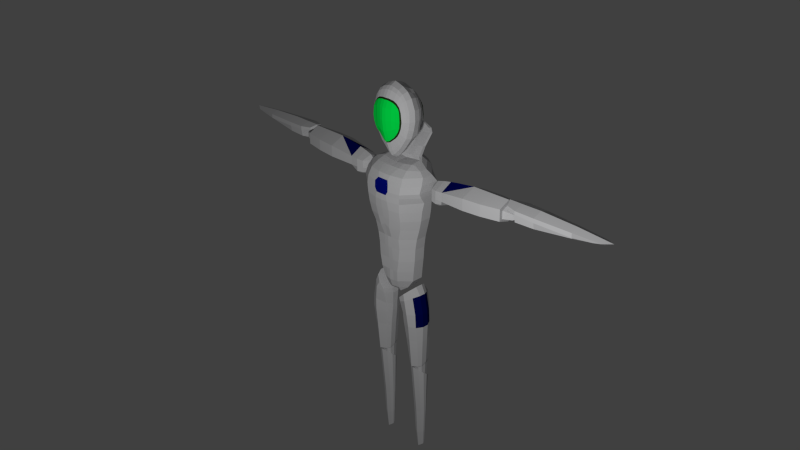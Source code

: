 # Source: creature0.blend  (saved by Blender 2.70.0; exported with 4.5.12 LTS)
import bpy
from mathutils import Matrix  # noqa: F401  (used for matrix-valued properties, if any)

bpy.ops.wm.read_factory_settings(use_empty=True)
scene = bpy.context.scene
scene.name = 'Scene'

# ---- collections
col_collection_1 = bpy.data.collections.new('Collection 1'); scene.collection.children.link(col_collection_1)

# ---- materials (node trees are filled in below, after node groups)
mat_body = bpy.data.materials.new('Body')
mat_body.alpha_threshold = 0.0
mat_body.diffuse_color = (0.6391, 0.6391, 0.65, 1.0)
mat_body.roughness = 0.5
mat_body.line_color = (0.0, 0.0, 0.0, 1.0)
mat_eye = bpy.data.materials.new('Eye')
mat_eye.alpha_threshold = 0.0
mat_eye.diffuse_color = (0.0, 1.0, 0.08865, 1.0)
mat_eye.roughness = 0.5
mat_eye.specular_intensity = 0.0
mat_eye.line_color = (0.0, 0.0, 0.0, 1.0)
mat_emblem = bpy.data.materials.new('Emblem')
mat_emblem.alpha_threshold = 0.0
mat_emblem.diffuse_color = (0.0, 0.004317, 0.2203, 1.0)
mat_emblem.roughness = 0.5
mat_emblem.line_color = (0.0, 0.0, 0.0, 1.0)
mat_emblem2 = bpy.data.materials.new('Emblem2')
mat_emblem2.alpha_threshold = 0.0
mat_emblem2.diffuse_color = (0.0003035, 0.002428, 0.09084, 1.0)
mat_emblem2.roughness = 0.5
mat_emblem2.line_color = (0.0, 0.0, 0.0, 1.0)
mat_eye_outine = bpy.data.materials.new('Eye Outine')
mat_eye_outine.alpha_threshold = 0.0
mat_eye_outine.diffuse_color = (0.01476, 0.04445, 0.007296, 1.0)
mat_eye_outine.roughness = 0.5
mat_eye_outine.line_color = (0.0, 0.0, 0.0, 1.0)
mat_emblem3 = bpy.data.materials.new('Emblem3')
mat_emblem3.alpha_threshold = 0.0
mat_emblem3.diffuse_color = (0.0003035, 0.002125, 0.1022, 1.0)
mat_emblem3.roughness = 0.5
mat_emblem3.line_color = (0.0, 0.0, 0.0, 1.0)

# ---- node groups
ng_auto_smooth = bpy.data.node_groups.new('Auto Smooth', 'GeometryNodeTree')
_s = ng_auto_smooth.interface.new_socket(name='Geometry', in_out='OUTPUT', socket_type='NodeSocketGeometry')
_s = ng_auto_smooth.interface.new_socket(name='Geometry', in_out='INPUT', socket_type='NodeSocketGeometry')
_s = ng_auto_smooth.interface.new_socket(name='Angle', in_out='INPUT', socket_type='NodeSocketFloat')
_s.subtype = 'ANGLE'
_s.min_value = 0.0
_s.max_value = 3.142
ng_auto_smooth.is_modifier = True
_N = ng_auto_smooth.nodes; _L = ng_auto_smooth.links
n0 = _N.new('NodeGroupOutput'); n0.name = 'Group Output'; n0.location = (480, -100)
n1 = _N.new('NodeGroupInput'); n1.name = 'Group Input'; n1.location = (-420, -300)
n2 = _N.new('NodeGroupInput'); n2.name = 'Group Input.001'; n2.location = (-60, -100)
n3 = _N.new('GeometryNodeSetShadeSmooth'); n3.name = 'Set Shade Smooth'; n3.location = (120, -100)
n3.domain = 'EDGE'
n4 = _N.new('GeometryNodeSetShadeSmooth'); n4.name = 'Set Shade Smooth.001'; n4.location = (300, -100)
n5 = _N.new('GeometryNodeInputMeshEdgeAngle'); n5.name = 'Edge Angle'; n5.location = (-420, -220)
n6 = _N.new('GeometryNodeInputEdgeSmooth'); n6.name = 'Is Edge Smooth'; n6.location = (-60, -160)
n7 = _N.new('GeometryNodeInputShadeSmooth'); n7.name = 'Is Face Smooth'; n7.location = (-240, -340)
n8 = _N.new('FunctionNodeBooleanMath'); n8.name = 'Boolean Math'; n8.location = (-60, -220)
n9 = _N.new('FunctionNodeCompare'); n9.name = 'Compare'; n9.location = (-240, -180)
n9.operation = 'LESS_EQUAL'
_L.new(n5.outputs[0], n9.inputs[0])
_L.new(n4.outputs[0], n0.inputs[0])
_L.new(n1.outputs[1], n9.inputs[1])
_L.new(n9.outputs[0], n8.inputs[0])
_L.new(n7.outputs[0], n8.inputs[1])
_L.new(n2.outputs[0], n3.inputs[0])
_L.new(n6.outputs[0], n3.inputs[1])
_L.new(n3.outputs[0], n4.inputs[0])
_L.new(n8.outputs[0], n3.inputs[2])
n0.is_active_output = True

# ---- material node trees
mat_body.use_nodes = True; mat_body.node_tree.nodes.clear()
_N = mat_body.node_tree.nodes; _L = mat_body.node_tree.links
n0 = _N.new('ShaderNodeOutputMaterial'); n0.name = 'Material Output'; n0.location = (300, 300)
n1 = _N.new('ShaderNodeBsdfDiffuse'); n1.name = 'Diffuse BSDF'; n1.location = (100, 300)
n1.inputs[0].default_value = (0.6391, 0.6391, 0.65, 1.0)
_L.new(n1.outputs[0], n0.inputs[0])
n0.is_active_output = True

# ---- world
world_world = bpy.data.worlds.new('World'); scene.world = world_world
world_world.color = (0.05088, 0.05088, 0.05088)
world_world.use_sun_shadow = False
world_world.sun_shadow_jitter_overblur = 0.0
world_world.cycles.sampling_method = 'MANUAL'
world_world.cycles.sample_map_resolution = 256

# ---- cameras
cam_camera = bpy.data.cameras.new('Camera')
cam_camera.clip_end = 100.0
cam_camera.lens = 35.0
cam_camera.sensor_width = 32.0
cam_camera.sensor_height = 18.0
cam_camera.ortho_scale = 7.314
cam_camera.dof.focus_distance = 0.0

# ---- lights
light_lamp = bpy.data.lights.new('Lamp', 'POINT')
light_lamp.transmission_factor = 0.0
light_lamp.cutoff_distance = 30.0
light_lamp.energy = 100.0
light_lamp.shadow_buffer_clip_start = 1.001
light_lamp.shadow_soft_size = 0.1
light_lamp.shadow_maximum_resolution = 0.006
light_lamp.use_absolute_resolution = True
light_lamp.cycles.use_multiple_importance_sampling = False

# ---- meshes
me_hum = bpy.data.meshes.new('hum')
me_hum.from_pydata([(0.0, 3.28, 8.684), (0.0, 1.965, 7.089), (0.0, 3.964, 9.884), (0.0, 4.142, 8.698), (0.0, 3.476, 6.926), (0.0, 4.172, 9.87), (2.059, 3.173, 8.99), (2.066, 1.993, 7.475), (1.511, 3.487, 9.455), (2.241, 3.427, 8.99), (2.066, 2.424, 7.475), (1.693, 3.789, 9.455), (0.0, 1.08, 6.206), (0.0, 3.123, 6.137), (2.066, 1.165, 6.219), (2.066, 1.733, 6.25), (2.936, -0.3646, 5.735), (2.936, 0.8987, 5.869), (4.003, -0.492, 5.322), (0.0, 3.551, 5.629), (2.306, 2.448, 5.495), (4.003, 0.6109, 5.322), (0.0, -0.7798, 5.56), (2.523, -0.5431, 5.783), (0.0, -1.74, 5.322), (2.684, -1.558, 5.322), (0.0, -2.294, -11.17), (2.868, -0.7595, -11.02), (0.0, 2.329, -11.17), (0.9825, 2.211, -11.17), (0.0, -1.894, -12.33), (2.868, 0.8987, -11.02), (1.903, -0.7595, -12.33), (0.0, 2.224, -12.33), (0.726, 1.984, -12.33), (1.903, 0.8987, -12.33), (0.0, -0.9981, -13.04), (0.0, 0.8987, -13.04), (2.411, -0.9556, -24.32), (2.411, 1.123, -23.53), (4.009, 1.123, -23.53), (4.009, -0.9556, -24.32), (1.62, -2.16, -13.43), (1.62, 1.067, -13.42), (3.15, 1.068, -11.97), (3.133, -1.704, -11.98), (2.397, 1.821, -12.65), (3.244, 1.47, -23.4), (2.397, -2.135, -12.67), (3.244, -1.504, -24.32), (2.564, 0.3816, -38.47), (3.23, -0.1697, -39.29), (3.23, 0.925, -37.66), (3.604, 0.009462, -39.02), (3.698, 0.6166, -38.12), (2.763, 0.6166, -38.12), (2.856, 0.009462, -39.02), (1.818, -1.55, -17.47), (1.818, 1.085, -17.47), (4.254, 1.031, -17.47), (4.254, -1.6, -17.47), (3.244, 2.07, -17.47), (3.244, -2.098, -17.47), (1.249, -0.7839, -13.76), (1.254, 0.2627, -13.76), (2.072, 0.2659, -23.86), (2.072, -0.5374, -24.16), (3.519, 0.2611, -11.6), (3.513, -0.7855, -11.61), (4.349, -0.5374, -24.16), (4.349, 0.2659, -23.86), (3.244, 0.2659, -23.86), (3.244, -0.5374, -24.16), (1.342, 0.1721, -17.47), (1.342, -0.6828, -17.47), (4.773, -0.6974, -17.47), (4.773, 0.1783, -17.47), (3.244, 1.123, -23.53), (2.564, 0.1859, -38.76), (3.896, 0.1859, -38.76), (3.896, 0.3816, -38.47), (3.23, 0.3816, -38.47), (3.23, 0.1859, -38.76), (3.23, 0.6166, -38.12), (2.03, 1.085, -19.84), (4.243, 1.085, -19.84), (4.243, -1.323, -19.84), (3.244, 1.806, -19.84), (3.244, -1.871, -19.84), (2.03, -1.323, -19.84), (1.613, -0.6828, -19.84), (1.613, 0.1721, -19.84), (4.66, 0.1721, -19.84), (4.66, -0.6828, -19.84), (4.142, 0.8616, -26.41), (2.501, -0.8524, -24.92), (1.931, 0.2563, -25.88), (3.23, 1.547, -27.01), (3.96, -0.8524, -24.92), (4.529, 0.2563, -25.88), (3.23, -1.195, -24.62), (1.931, -0.3543, -25.35), (2.319, 0.8616, -26.41), (4.529, -0.3543, -25.35), (3.23, 0.009462, -39.02), (2.523, 0.8987, 6.019), (2.492, -0.8512, -24.28), (2.492, 1.02, -23.57), (3.931, 1.02, -23.57), (3.931, -0.8512, -24.28), (3.242, 1.332, -23.45), (3.242, -0.8512, -24.28), (2.187, 0.2482, -23.86), (2.187, -0.4748, -24.14), (4.236, -0.4748, -24.14), (4.236, 0.2482, -23.86), (3.242, 0.2482, -23.86), (3.242, -0.4748, -24.14), (3.242, 1.02, -23.57), (2.492, -0.7364, -25.51), (2.492, 0.8082, -26.82), (3.931, 0.8082, -26.82), (3.931, -0.7364, -25.51), (3.242, 1.066, -27.04), (3.242, -0.7364, -25.51), (2.187, 0.1712, -26.28), (2.187, -0.4257, -25.78), (4.236, -0.4257, -25.78), (4.236, 0.1712, -26.28), (3.242, 0.1712, -26.28), (3.242, -0.4257, -25.78), (3.242, 0.8082, -26.82), (0.0, 1.793, -13.04), (0.9216, 0.8987, -13.04), (0.3889, 1.651, -13.04), (0.9216, -1.213, -13.04), (0.0, -0.9981, -13.04), (1.679, -1.574, -16.03), (1.671, 0.961, -16.03), (4.149, 1.031, -15.47), (4.156, -1.6, -15.47), (3.071, 2.17, -15.63), (3.079, -2.232, -15.63), (1.251, -0.6512, -16.32), (1.251, 0.1286, -16.32), (4.7, 0.1783, -15.47), (4.7, -0.6974, -15.47), (0.0, -0.4473, -13.04), (0.9216, -0.06726, -13.04), (6.508, -0.9513, 2.18), (6.508, 1.577, 2.18), (8.131, -0.8893, 2.18), (8.131, 1.772, 2.18), (9.115, 0.4455, 2.18), (5.852, 0.3213, 2.18), (7.407, -1.207, 2.18), (7.407, 1.974, 2.18), (6.508, -0.9513, 2.812), (6.508, 1.577, 2.812), (8.489, -1.231, 2.812), (8.489, 2.115, 2.812), (9.777, 0.4455, 2.267), (5.449, 0.3213, 2.812), (7.407, -1.207, 2.812), (7.407, 1.974, 2.812), (6.526, -0.9513, 3.839), (6.526, 1.577, 3.839), (8.489, -1.231, 4.059), (8.489, 2.115, 4.059), (9.603, 0.4501, 5.187), (5.6, 0.3213, 3.839), (7.406, -1.207, 3.949), (7.406, 1.974, 3.949), (17.75, -1.102, 3.29), (17.75, 2.0, 3.29), (17.75, 0.4537, 2.814), (17.75, -1.102, 4.861), (17.75, 2.0, 4.861), (17.75, 0.4537, 5.612), (8.489, 0.4099, 5.001), (6.324, 0.3543, 4.487), (7.407, 0.3947, 4.779), (0.0, 0.8987, 5.764), (18.31, -0.534, 5.014), (18.31, 1.416, 5.014), (17.9, 0.4468, 5.315), (19.8, -1.003, 4.919), (19.8, 1.884, 4.919), (19.8, 0.4476, 5.238), (18.31, -0.534, 5.389), (18.31, 1.416, 5.389), (17.9, 0.4468, 5.719), (19.8, -1.003, 5.349), (19.8, 1.884, 5.349), (19.8, 0.4476, 5.73), (29.93, 0.0124, 4.631), (29.93, 0.8713, 4.631), (29.93, 0.4454, 4.446), (31.03, -0.2532, 5.031), (31.03, 1.137, 5.031), (32.22, 0.446, 5.199), (19.8, -0.8589, 3.866), (19.8, 1.74, 3.866), (19.8, 0.4476, 3.283), (22.46, -0.7397, 3.897), (22.46, 1.622, 3.897), (22.46, 0.4465, 3.55), (31.04, 0.4454, 4.664), (17.75, -0.6366, 3.479), (17.75, 1.535, 3.479), (17.75, 0.4527, 3.079), (17.75, -0.6366, 4.572), (17.75, 1.535, 4.572), (17.75, 0.4527, 5.025), (19.03, -0.3314, 3.646), (19.03, 1.23, 3.646), (19.03, 0.452, 3.365), (19.03, -0.3314, 4.41), (19.03, 1.23, 4.41), (19.03, 0.452, 4.728), (12.28, 2.459, 3.001), (12.28, 2.464, 4.586), (12.28, 0.4559, 5.545), (12.28, -1.57, 4.595), (12.28, -1.576, 3.001), (12.28, 0.4455, 2.246), (1.456, -2.338, -9.55), (3.019, 0.8987, -9.56), (3.017, -0.7595, -9.56), (1.266, 2.404, -9.547), (1.16, -2.033, -11.17), (0.9933, -1.618, -12.33), (0.0, 2.55, -9.56), (6.845, -0.4185, 1.808), (6.845, 1.099, 1.808), (7.819, -0.3814, 1.808), (7.819, 1.215, 1.808), (8.409, 0.4195, 1.884), (6.262, 0.345, 1.884), (7.384, -0.572, 1.746), (7.384, 0.3823, 1.746), (7.384, 1.337, 1.746), (22.46, 0.4472, 5.772), (22.46, -0.9078, 5.286), (22.46, -0.8702, 4.701), (22.46, 1.793, 5.289), (22.46, 1.754, 4.702), (1.626, -2.042, -14.11), (1.637, 1.046, -14.1), (3.669, 1.031, -13.0), (3.657, -1.6, -13.0), (2.804, 2.11, -13.49), (2.788, -2.332, -13.51), (1.125, -0.757, -14.45), (1.129, 0.2355, -14.44), (4.189, 0.1783, -12.75), (4.184, -0.6974, -12.75), (0.0, -2.503, -6.067), (1.915, -2.291, -6.049), (3.363, 0.8987, -6.052), (3.359, -0.7595, -6.052), (1.301, 2.748, -6.061), (0.0, 2.955, -6.061), (0.0, -2.315, -9.56), (19.63, 0.1016, 3.861), (19.63, 0.7983, 3.861), (19.63, 0.4511, 3.736), (19.63, 0.1016, 4.202), (19.63, 0.7983, 4.202), (19.63, 0.4511, 4.344), (3.822, 0.6897, -35.91), (2.695, -0.1771, -36.45), (2.387, 0.3649, -36.13), (3.23, 1.096, -35.61), (3.765, -0.1771, -36.45), (4.074, 0.3649, -36.13), (3.23, -0.4028, -36.64), (2.387, 0.07478, -36.3), (2.638, 0.6897, -35.91), (4.074, 0.07478, -36.3), (3.948, 0.7223, -32.48), (2.581, -0.3054, -32.63), (2.207, 0.3443, -32.55), (3.23, 1.181, -32.34), (3.879, -0.3054, -32.63), (4.253, 0.3443, -32.55), (3.23, -0.5534, -32.72), (2.207, -0.006718, -32.59), (2.512, 0.7223, -32.48), (4.253, -0.006718, -32.59), (27.48, 0.4462, 5.571), (27.48, -0.5683, 5.166), (27.48, -0.2636, 4.336), (27.48, 1.43, 4.557), (27.48, 0.446, 4.114), (27.48, 1.452, 5.167), (27.48, -0.5464, 4.557), (27.48, 1.147, 4.336), (15.02, 2.377, 4.723), (15.02, 0.4553, 5.579), (15.02, -1.482, 4.728), (15.02, -1.485, 3.146), (15.02, 2.374, 3.146), (15.02, 0.4497, 2.53), (1.749, -2.352, -7.895), (3.219, -0.7595, -7.885), (1.347, 2.565, -7.889), (3.222, 0.8987, -7.885), (0.0, 2.799, -7.895), (0.0, -2.38, -7.885), (0.3409, 0.06742, 7.019), (2.067, -2.361, 13.49), (1.84, 1.923, 13.27), (0.0, 2.17, 13.98), (0.0, -2.69, 14.35), (2.051, -2.442, 10.52), (1.91, 1.893, 10.83), (0.0, 2.109, 9.567), (0.0, -2.582, 8.805), (0.5098, -2.478, 8.957), (1.302, -2.365, 9.618), (1.305, 1.967, 10.17), (0.5303, 2.005, 9.682), (0.5098, 2.068, 13.97), (1.329, 1.982, 13.77), (1.265, -2.516, 14.16), (0.5098, -2.63, 14.35), (2.761, -0.8005, 9.378), (2.758, 0.2449, 9.698), (0.0, 0.1784, 6.899), (0.0, -0.8005, 6.277), (2.493, 0.1784, 14.48), (2.829, -0.8005, 14.65), (0.0, -0.8005, 16.32), (0.0, 0.1784, 16.03), (1.329, 0.1784, 15.46), (1.329, -0.8005, 15.89), (0.5098, 0.1784, 15.79), (0.5098, -0.8005, 16.18), (0.5098, 0.1784, 6.899), (0.5098, -0.8005, 6.551), (1.493, 0.1588, 8.143), (1.56, -0.8005, 7.683), (2.388, -2.459, 11.86), (2.16, 1.918, 11.82), (0.0, 2.631, 11.82), (0.0, -3.175, 11.82), (0.5098, 2.631, 11.82), (1.329, 2.423, 11.82), (1.252, -2.846, 11.82), (0.5098, -3.072, 11.82), (3.216, 0.1784, 11.82), (3.453, -0.8005, 11.82), (0.0, -1.584, 6.692), (2.585, -1.506, 14.46), (1.329, -1.584, 15.58), (0.5098, -1.584, 15.83), (0.5098, -1.584, 6.967), (1.56, -1.532, 8.033), (2.568, -1.532, 9.506), (0.0, -1.584, 15.9), (3.201, -1.532, 11.82), (2.49, 0.8656, 9.97), (0.0, 0.8656, 15.66), (0.0, 0.8656, 7.666), (2.179, 0.8811, 14.23), (1.329, 0.8656, 15.15), (0.5098, 0.8656, 15.47), (0.5098, 0.8656, 7.666), (1.477, 0.8264, 8.662), (2.912, 0.7645, 11.82), (2.188, 1.25, 10.42), (0.0, 1.862, 14.75), (0.0, 1.512, 8.568), (1.928, 1.276, 13.98), (1.329, 1.568, 14.47), (0.5098, 1.801, 14.65), (0.5098, 1.517, 8.769), (1.393, 1.399, 9.268), (2.565, 1.272, 11.82), (0.0, -1.974, 7.33), (2.38, -1.823, 14.32), (1.329, -1.93, 15.19), (0.5098, -1.998, 15.44), (0.5098, -1.922, 7.583), (1.56, -1.863, 8.534), (2.355, -1.866, 9.854), (0.0, -2.027, 15.48), (2.933, -1.876, 11.82), (0.0, -2.426, 8.64), (2.14, -2.238, 13.65), (1.265, -2.338, 14.37), (0.5098, -2.467, 14.53), (0.5098, -2.335, 8.774), (1.353, -2.203, 9.453), (2.156, -2.277, 10.4), (0.0, -2.519, 14.54), (2.571, -2.285, 11.86), (2.02, 1.648, 10.65), (0.0, 2.069, 14.23), (0.0, 1.936, 9.324), (1.916, 1.675, 13.48), (1.329, 1.847, 14.0), (0.5098, 1.981, 14.2), (0.4894, 1.804, 9.387), (1.322, 1.783, 9.911), (2.304, 1.671, 11.82), (0.0, -3.078, 13.41), (2.06, 1.898, 12.92), (2.286, -2.41, 13.04), (0.0, 2.527, 12.87), (0.5098, 2.477, 12.87), (1.329, 2.33, 12.87), (1.3, -2.815, 13.33), (0.5098, -3.034, 13.41), (3.104, 0.1784, 13.15), (3.39, -0.8005, 13.24), (3.143, -1.519, 13.14), (2.818, 0.815, 13.06), (2.46, 1.274, 12.94), (2.906, -1.85, 13.07), (2.418, -2.267, 13.03), (2.204, 1.633, 12.91), (4.723, -0.7104, 4.686), (0.0, -2.946, 4.597), (2.895, -2.542, 4.597), (0.0, 3.953, 5.063), (4.723, 0.8987, 4.686), (1.905, 3.604, 4.646), (4.595, -0.7279, -0.08781), (4.086, -0.7402, -2.899), (3.629, -0.7525, -4.455), (0.0, -3.483, -0.08214), (0.0, -3.057, -2.489), (0.0, -2.545, -4.467), (2.821, -3.124, -0.08214), (2.358, -2.509, -2.911), (1.943, -2.471, -4.461), (0.0, 3.523, -1.927), (0.0, 3.329, -3.208), (0.0, 3.148, -4.463), (4.595, 0.8987, -0.08781), (3.999, 0.8987, -2.898), (3.6, 0.8987, -4.455), (2.168, 3.38, 0.2729), (1.456, 2.817, -2.91), (1.3, 2.773, -4.463), (5.104, -1.685, 2.862), (0.0, -3.597, 2.548), (3.01, -3.256, 2.548), (0.0, 4.516, 2.486), (5.104, 1.864, 2.862), (2.876, 3.336, 2.774), (5.058, -1.281, 3.798), (0.0, -3.539, 3.485), (3.021, -3.062, 3.485), (0.0, 4.506, 3.392), (5.058, 1.465, 3.798), (2.647, 3.395, 3.468), (4.821, -0.5836, 1.192), (0.0, -3.655, 1.192), (2.926, -3.231, 1.192), (0.0, 4.322, 1.192), (4.821, 0.7587, 1.192), (2.559, 3.078, 1.148), (2.295, -2.435, 11.09), (2.11, 1.889, 11.25), (0.0, 2.463, 10.75), (0.5098, 2.404, 10.72), (1.317, 2.293, 11.0), (1.286, -2.763, 10.68), (0.5313, -2.943, 10.4), (2.97, 0.1784, 10.66), (3.21, -0.8005, 10.6), (0.0, -3.01, 10.31), (2.962, -1.532, 10.66), (2.701, 0.815, 10.9), (2.343, 1.226, 11.04), (2.696, -1.871, 10.84), (2.431, -2.29, 11.04), (2.214, 1.687, 11.18), (1.772, -2.466, 10.11), (1.531, 1.949, 13.61), (1.715, 1.9, 10.49), (1.69, -2.435, 13.91), (2.161, -0.8005, 8.53), (2.171, 0.21, 8.985), (2.141, -0.8005, 15.41), (1.911, 0.1784, 14.97), (1.768, 2.155, 11.82), (1.746, -2.653, 11.83), (2.064, -1.532, 8.77), (2.019, -1.545, 15.16), (2.051, 0.8543, 9.409), (1.754, 0.8733, 14.69), (1.83, 1.312, 9.874), (1.629, 1.422, 14.23), (1.958, -1.864, 9.194), (1.917, -1.877, 14.89), (1.788, -2.233, 9.881), (1.704, -2.275, 14.12), (1.764, 1.698, 10.28), (1.563, 1.777, 13.81), (1.716, 2.111, 12.87), (1.717, -2.611, 13.2), (1.735, 2.087, 11.11), (1.712, -2.599, 10.88), (4.414, -0.7341, -1.477), (0.0, -3.256, -1.478), (2.689, -2.866, -1.478), (0.0, 3.399, -2.55), (4.37, 0.8987, -1.476), (1.796, 2.837, -1.855), (1.033, 2.95, 7.2), (1.033, 1.979, 7.282), (0.7554, 3.726, 9.669), (0.8464, 3.981, 9.663), (1.121, 3.784, 8.844), (1.03, 3.226, 8.837), (1.033, 2.428, 6.194), (1.033, 1.123, 6.213), (1.204, 3.168, 5.633), (1.342, -1.72, 5.322), (0.4912, 2.27, -11.17), (0.363, 2.104, -12.33), (0.5802, -2.164, -11.17), (0.1945, 1.722, -13.04), (0.4608, -1.106, -13.04), (0.4966, -1.756, -12.33), (0.6747, 2.68, -7.889), (0.6293, -2.327, -9.56), (0.6481, -2.464, -6.063), (0.5904, 2.912, -6.061), (1.261, -0.7798, 5.671), (1.261, 0.8987, 5.892), (0.6539, 2.477, -9.556), (0.6967, -2.366, -7.885), (1.041, -2.925, 4.597), (1.094, 3.825, 5.019), (1.094, 3.75, -0.8439), (0.6285, 3.212, -3.067), (0.5473, 3.021, -4.463), (0.6381, -2.508, -4.464), (0.7771, -3.025, -2.911), (1.18, -3.454, -0.08214), (1.193, -3.572, 2.548), (1.094, 4.26, 2.517), (1.193, -3.515, 3.485), (1.094, 4.262, 3.438), (1.094, 4.155, 1.192), (1.046, -3.628, 1.192), (0.8643, 3.337, -2.166), (1.042, -3.226, -1.478), (5.016, -1.335, 2.168), (0.0, -3.626, 2.011), (2.968, -3.269, 2.011), (0.0, 4.419, 1.98), (5.016, 1.512, 2.168), (2.838, 3.312, 1.957), (0.848, -3.6, 2.011), (1.094, 4.207, 1.996), (4.89, -0.9957, 4.242), (0.0, -3.243, 3.958), (2.999, -2.802, 3.958), (0.0, 4.229, 4.227), (4.89, 1.182, 4.242), (2.45, 3.304, 3.988), (0.848, -3.22, 3.958), (1.094, 4.044, 4.229)], [], [(6, 9, 11, 8), (7, 10, 9, 6), (514, 520, 14, 7), (515, 8, 11, 516), (516, 11, 9, 517), (517, 9, 10, 513), (518, 6, 8, 515), (514, 7, 6, 518), (513, 519, 13, 4), (423, 18, 25, 425), (537, 425, 25, 522), (519, 521, 19, 13), (23, 25, 18, 16), (423, 427, 21, 18), (533, 22, 24, 522), (520, 534, 105, 14), (36, 135, 527, 136), (31, 35, 34, 29), (228, 27, 31, 227), (27, 32, 35, 31), (523, 524, 33, 28), (524, 34, 134, 526), (27, 230, 231, 32), (148, 135, 36, 147), (34, 35, 133, 134), (91, 84, 39, 65), (87, 85, 40, 47), (93, 86, 41, 69), (88, 89, 38, 49), (71, 77, 40, 70), (42, 48, 63), (84, 87, 47, 39), (86, 88, 49, 41), (65, 39, 77, 71), (78, 50, 81, 82), (51, 56, 104), (82, 81, 80, 79), (51, 104, 53), (50, 55, 83, 81), (81, 83, 54, 80), (144, 138, 58, 73), (141, 139, 59, 61), (146, 140, 60, 75), (142, 137, 57, 62), (138, 141, 61, 58), (140, 142, 62, 60), (89, 90, 66, 38), (90, 91, 65, 66), (85, 92, 70, 40), (92, 93, 69, 70), (49, 72, 69, 41), (72, 71, 70, 69), (64, 63, 68, 67), (68, 63, 48, 45), (44, 46, 43), (38, 66, 72, 49), (66, 65, 71, 72), (43, 64, 67, 44), (137, 143, 74, 57), (143, 144, 73, 74), (139, 145, 76, 59), (145, 146, 75, 76), (274, 276, 51, 53), (273, 270, 54, 52), (272, 278, 55, 50), (271, 277, 78, 56), (276, 271, 56, 51), (277, 272, 50, 78), (278, 273, 52, 55), (279, 274, 53, 79), (77, 47, 40), (39, 47, 77), (83, 52, 54), (55, 52, 83), (275, 279, 79, 80), (270, 275, 80, 54), (73, 58, 84, 91), (61, 59, 85, 87), (75, 60, 86, 93), (62, 57, 89, 88), (58, 61, 87, 84), (60, 62, 88, 86), (57, 74, 90, 89), (74, 73, 91, 90), (59, 76, 92, 85), (76, 75, 93, 92), (98, 95, 100), (103, 101, 95, 98), (103, 99, 96, 101), (96, 99, 94, 102), (102, 94, 97), (104, 82, 79, 53), (56, 78, 82, 104), (116, 115, 108, 118), (112, 116, 118, 107), (111, 109, 114, 117), (117, 114, 115, 116), (106, 111, 117, 113), (113, 117, 116, 112), (118, 108, 110), (107, 118, 110), (129, 131, 121, 128), (125, 120, 131, 129), (124, 130, 127, 122), (130, 129, 128, 127), (119, 126, 130, 124), (126, 125, 129, 130), (131, 123, 121), (120, 123, 131), (115, 114, 127, 128), (114, 109, 122, 127), (113, 112, 125, 126), (112, 107, 120, 125), (111, 106, 119, 124), (110, 108, 121, 123), (109, 111, 124, 122), (108, 115, 128, 121), (107, 110, 123, 120), (106, 113, 126, 119), (35, 32, 135, 148, 133), (134, 133, 37), (132, 526, 134, 37), (135, 32, 231), (254, 248, 138, 144), (251, 249, 139, 141), (256, 250, 140, 146), (252, 247, 137, 142), (248, 251, 141, 138), (250, 252, 142, 140), (247, 253, 143, 137), (253, 254, 144, 143), (249, 255, 145, 139), (255, 256, 146, 145), (133, 148, 147, 37), (152, 153, 237, 236), (154, 150, 234, 238), (151, 155, 239, 235), (150, 156, 241, 234), (298, 299, 178, 177), (158, 162, 170, 166), (163, 159, 167, 171), (164, 158, 166, 172), (156, 150, 158, 164), (155, 151, 159, 163), (150, 154, 162, 158), (153, 152, 160, 161), (152, 156, 164, 160), (149, 155, 163, 157), (151, 153, 161, 159), (154, 149, 157, 162), (179, 181, 171, 167), (165, 180, 170), (165, 171, 181, 180), (160, 164, 172, 168), (157, 163, 171, 165), (302, 298, 177, 174), (162, 157, 165, 170), (177, 178, 213, 212), (174, 177, 212, 209), (299, 300, 176, 178), (300, 301, 173, 176), (303, 302, 174, 175), (301, 303, 175, 173), (180, 166, 170), (180, 181, 172, 166), (168, 172, 181, 179), (16, 18, 21, 17), (184, 187, 188, 185), (183, 185, 188, 186), (190, 191, 194, 193), (189, 192, 194, 191), (186, 192, 189, 183), (187, 184, 190, 193), (296, 195, 198, 291), (246, 245, 295, 293), (184, 185, 191, 190), (183, 189, 191, 185), (197, 196, 207), (207, 200, 198), (245, 242, 290, 295), (291, 198, 200, 290), (297, 294, 206, 205), (296, 292, 195), (203, 202, 205, 206), (203, 206, 204, 201), (195, 292, 294, 197), (246, 293, 297, 205), (188, 187, 202, 203), (188, 203, 201, 186), (207, 199, 200), (197, 207, 195), (212, 213, 219, 218), (209, 212, 218, 215), (178, 176, 211, 213), (176, 173, 208, 211), (175, 174, 209, 210), (173, 175, 210, 208), (218, 219, 269, 268), (215, 218, 268, 265), (213, 211, 217, 219), (211, 208, 214, 217), (210, 209, 215, 216), (208, 210, 216, 214), (160, 168, 221, 220), (169, 167, 222), (167, 159, 224, 223), (161, 160, 220, 225), (159, 161, 225, 224), (167, 169, 179), (179, 169, 168), (168, 169, 222), (305, 228, 227, 307), (27, 228, 226, 230), (31, 29, 229, 227), (525, 26, 30, 528), (527, 135, 231, 528), (525, 230, 226, 530), (239, 240, 237, 235), (240, 241, 236, 237), (238, 234, 241, 240), (233, 238, 240, 239), (156, 152, 236, 241), (155, 149, 233, 239), (153, 151, 235, 237), (149, 154, 238, 233), (186, 201, 204, 244), (186, 244, 243, 192), (192, 243, 242, 194), (193, 194, 242, 245), (187, 246, 205, 202), (187, 193, 245, 246), (64, 43, 248, 254), (46, 44, 249, 251), (68, 45, 250, 256), (48, 42, 247, 252), (43, 46, 251, 248), (45, 48, 252, 250), (42, 63, 253, 247), (63, 64, 254, 253), (44, 67, 255, 249), (67, 68, 256, 255), (305, 260, 258, 304), (307, 306, 261, 259), (536, 309, 263, 530), (266, 265, 268, 269), (264, 266, 269, 267), (219, 217, 267, 269), (217, 214, 264, 267), (216, 215, 265, 266), (214, 216, 266, 264), (284, 286, 276, 274), (283, 280, 270, 273), (282, 288, 278, 272), (281, 287, 277, 271), (286, 281, 271, 276), (287, 282, 272, 277), (288, 283, 273, 278), (289, 284, 274, 279), (285, 289, 279, 275), (280, 285, 275, 270), (529, 535, 232, 308), (535, 523, 28, 232), (10, 7, 14, 15), (14, 105, 17, 15), (98, 100, 286, 284), (97, 94, 280, 283), (96, 102, 288, 282), (95, 101, 287, 281), (100, 95, 281, 286), (101, 96, 282, 287), (102, 97, 283, 288), (103, 98, 284, 289), (99, 103, 289, 285), (94, 99, 285, 280), (221, 168, 222), (167, 223, 222), (292, 204, 206, 294), (244, 204, 292, 296), (295, 290, 200, 199), (293, 196, 297), (244, 296, 291, 243), (243, 291, 290, 242), (293, 295, 199, 196), (196, 197, 294, 297), (207, 198, 195), (196, 199, 207), (221, 222, 299, 298), (220, 221, 298, 302), (222, 223, 300, 299), (223, 224, 301, 300), (225, 220, 302, 303), (224, 225, 303, 301), (533, 23, 105, 534), (260, 305, 307, 259), (532, 529, 308, 262), (228, 305, 304, 226), (227, 229, 306, 307), (531, 257, 309, 536), (541, 446, 261, 532), (16, 17, 105, 23), (443, 259, 261, 446), (17, 21, 20, 15), (403, 323, 313, 399), (505, 466, 316, 483), (421, 409, 343, 397), (501, 483, 316, 398), (471, 474, 318, 319), (479, 465, 315, 395), (502, 482, 324, 402), (402, 324, 323, 403), (467, 468, 322, 317), (468, 469, 321, 322), (400, 317, 322, 404), (404, 322, 321, 405), (506, 470, 320, 481), (470, 471, 319, 320), (356, 338, 333, 360), (338, 337, 334, 333), (414, 407, 346, 350), (503, 408, 344, 489), (491, 485, 327, 359), (485, 486, 328, 327), (476, 472, 328, 362), (472, 473, 327, 328), (492, 487, 336, 355), (487, 488, 335, 336), (355, 336, 338, 356), (336, 335, 337, 338), (353, 330, 340, 357), (330, 329, 339, 340), (357, 340, 342, 358), (340, 339, 341, 342), (410, 411, 347, 345), (411, 412, 348, 347), (504, 413, 349, 490), (413, 414, 350, 349), (418, 415, 351, 370), (415, 416, 352, 351), (416, 417, 361, 352), (473, 475, 359, 327), (383, 356, 360, 387), (497, 491, 359, 386), (498, 492, 355, 382), (382, 355, 356, 383), (380, 353, 357, 384), (384, 357, 358, 385), (337, 367, 363, 334), (486, 493, 362, 328), (488, 494, 366, 335), (335, 366, 367, 337), (329, 364, 368, 339), (339, 368, 369, 341), (477, 476, 362, 371), (419, 418, 370, 379), (367, 376, 372, 363), (493, 495, 371, 362), (494, 496, 375, 366), (366, 375, 376, 367), (364, 373, 377, 368), (368, 377, 378, 369), (480, 477, 371, 398), (422, 419, 379, 406), (417, 420, 388, 361), (475, 478, 386, 359), (392, 383, 387, 396), (499, 497, 386, 395), (500, 498, 382, 391), (391, 382, 383, 392), (389, 380, 384, 393), (393, 384, 385, 394), (420, 421, 397, 388), (478, 479, 395, 386), (326, 392, 396, 314), (481, 499, 395, 315), (484, 500, 391, 325), (325, 391, 392, 326), (318, 389, 393, 319), (319, 393, 394, 320), (376, 403, 399, 372), (495, 501, 398, 371), (496, 502, 402, 375), (375, 402, 403, 376), (373, 400, 404, 377), (377, 404, 405, 378), (466, 480, 398, 316), (408, 422, 406, 344), (390, 311, 409, 421), (326, 314, 407, 414), (482, 312, 408, 503), (313, 323, 411, 410), (323, 324, 412, 411), (484, 325, 413, 504), (325, 326, 414, 413), (365, 331, 415, 418), (331, 332, 416, 415), (332, 354, 417, 416), (374, 365, 418, 419), (401, 374, 419, 422), (354, 381, 420, 417), (381, 390, 421, 420), (312, 401, 422, 408), (561, 423, 425, 563), (567, 563, 425, 537), (561, 565, 427, 423), (521, 20, 428, 538), (21, 427, 428, 20), (549, 464, 444, 539), (551, 512, 445, 540), (540, 445, 446, 541), (463, 441, 444, 464), (511, 442, 445, 512), (442, 443, 446, 445), (260, 431, 437, 258), (431, 430, 436, 437), (507, 429, 435, 509), (531, 258, 437, 542), (542, 437, 436, 543), (552, 509, 435, 544), (260, 259, 443, 431), (431, 443, 442, 430), (507, 511, 441, 429), (553, 447, 449, 555), (559, 555, 449, 545), (553, 557, 451, 447), (548, 458, 452, 546), (457, 451, 452, 458), (447, 453, 455, 449), (545, 449, 455, 547), (447, 451, 457, 453), (568, 566, 458, 548), (565, 457, 458, 566), (560, 558, 464, 549), (557, 463, 464, 558), (429, 459, 461, 435), (544, 435, 461, 550), (429, 441, 463, 459), (489, 344, 466, 505), (350, 346, 474, 471), (397, 343, 465, 479), (345, 347, 468, 467), (347, 348, 469, 468), (490, 349, 470, 506), (349, 350, 471, 470), (370, 351, 472, 476), (351, 352, 473, 472), (352, 361, 475, 473), (379, 370, 476, 477), (406, 379, 477, 480), (361, 388, 478, 475), (388, 397, 479, 478), (344, 406, 480, 466), (469, 505, 483, 321), (405, 321, 483, 501), (401, 312, 482, 502), (465, 506, 481, 315), (412, 503, 489, 348), (358, 342, 485, 491), (342, 341, 486, 485), (354, 332, 487, 492), (332, 331, 488, 487), (409, 504, 490, 343), (385, 358, 491, 497), (381, 354, 492, 498), (341, 369, 493, 486), (331, 365, 494, 488), (369, 378, 495, 493), (365, 374, 496, 494), (394, 385, 497, 499), (390, 381, 498, 500), (320, 394, 499, 481), (311, 390, 500, 484), (378, 405, 501, 495), (374, 401, 502, 496), (324, 482, 503, 412), (311, 484, 504, 409), (348, 489, 505, 469), (343, 490, 506, 465), (539, 444, 512, 551), (441, 511, 512, 444), (430, 507, 509, 436), (543, 436, 509, 552), (430, 442, 511, 507), (1, 12, 520, 514), (2, 515, 516, 5), (5, 516, 517, 3), (3, 517, 513, 4), (0, 518, 515, 2), (1, 514, 518, 0), (10, 15, 519, 513), (424, 537, 522, 24), (15, 20, 521, 519), (23, 533, 522, 25), (12, 182, 534, 520), (29, 34, 524, 523), (33, 524, 526, 132), (230, 525, 528, 231), (136, 527, 528, 30), (26, 525, 530, 263), (304, 536, 530, 226), (306, 229, 535, 529), (229, 29, 523, 535), (22, 533, 534, 182), (261, 306, 529, 532), (258, 531, 536, 304), (440, 541, 532, 262), (562, 567, 537, 424), (19, 521, 538, 426), (462, 549, 539, 438), (510, 551, 540, 439), (439, 540, 541, 440), (257, 531, 542, 434), (434, 542, 543, 433), (508, 552, 544, 432), (554, 559, 545, 448), (456, 548, 546, 450), (448, 545, 547, 454), (564, 568, 548, 456), (556, 560, 549, 462), (432, 544, 550, 460), (438, 539, 551, 510), (433, 543, 552, 508), (459, 553, 555, 461), (550, 461, 555, 559), (459, 463, 557, 553), (546, 452, 558, 560), (451, 557, 558, 452), (460, 550, 559, 554), (450, 546, 560, 556), (453, 561, 563, 455), (547, 455, 563, 567), (453, 457, 565, 561), (538, 428, 566, 568), (427, 565, 566, 428), (454, 547, 567, 562), (426, 538, 568, 564)])
me_hum.polygons.foreach_set('use_smooth', [True] * 535)
me_hum.polygons.foreach_set('material_index', [0, 0, 0, 0, 0, 0, 0, 0, 0, 0, 0, 0, 0, 0, 0, 0, 0, 0, 0, 0, 0, 0, 0, 0, 0, 0, 0, 0, 0, 0, 0, 0, 0, 0, 0, 0, 0, 0, 0, 0, 0, 0, 3, 0, 0, 0, 0, 0, 0, 0, 0, 0, 0, 0, 0, 0, 0, 0, 0, 0, 3, 3, 0, 0, 0, 0, 0, 0, 0, 0, 0, 0, 0, 0, 0, 0, 0, 0, 0, 0, 0, 0, 0, 0, 0, 0, 0, 0, 0, 0, 0, 0, 0, 0, 0, 0, 0, 0, 0, 0, 0, 0, 0, 0, 0, 0, 0, 0, 0, 0, 0, 0, 0, 0, 0, 0, 0, 0, 0, 0, 0, 0, 0, 0, 0, 3, 0, 0, 0, 0, 0, 3, 3, 0, 0, 0, 0, 0, 0, 0, 0, 0, 0, 0, 0, 0, 0, 0, 0, 0, 0, 0, 0, 0, 0, 0, 0, 0, 0, 0, 0, 0, 0, 0, 0, 0, 0, 0, 0, 0, 0, 0, 0, 0, 0, 0, 0, 0, 0, 0, 0, 0, 0, 0, 0, 0, 0, 0, 0, 0, 0, 0, 0, 0, 0, 0, 0, 0, 0, 0, 0, 0, 0, 0, 5, 0, 0, 0, 5, 5, 5, 0, 0, 0, 0, 0, 0, 0, 0, 0, 0, 0, 0, 0, 0, 0, 0, 0, 0, 0, 0, 0, 0, 0, 0, 0, 0, 0, 0, 0, 0, 0, 0, 0, 0, 0, 0, 0, 0, 0, 0, 0, 0, 0, 0, 0, 0, 0, 0, 0, 0, 0, 0, 0, 0, 0, 0, 0, 0, 0, 0, 0, 0, 0, 0, 0, 0, 0, 0, 0, 0, 0, 0, 0, 0, 0, 0, 0, 0, 0, 0, 0, 0, 0, 0, 0, 0, 0, 0, 0, 0, 0, 4, 0, 4, 4, 1, 4, 4, 4, 0, 0, 4, 4, 1, 1, 0, 0, 1, 0, 0, 0, 0, 0, 0, 0, 0, 0, 0, 0, 0, 0, 0, 0, 1, 1, 0, 0, 0, 0, 0, 0, 0, 0, 0, 0, 0, 0, 0, 0, 0, 0, 0, 0, 0, 0, 0, 0, 0, 0, 0, 0, 0, 0, 0, 0, 0, 0, 0, 0, 0, 0, 4, 4, 4, 4, 4, 4, 0, 0, 0, 0, 0, 0, 4, 4, 4, 1, 0, 0, 0, 1, 1, 0, 0, 0, 0, 0, 0, 0, 4, 0, 0, 0, 0, 0, 0, 0, 0, 0, 0, 0, 0, 0, 0, 0, 0, 0, 0, 0, 0, 0, 0, 0, 0, 0, 0, 0, 0, 0, 0, 0, 0, 0, 0, 0, 0, 1, 4, 0, 0, 1, 1, 0, 0, 0, 0, 0, 0, 0, 4, 0, 4, 4, 1, 0, 0, 0, 0, 0, 1, 0, 0, 0, 0, 0, 0, 0, 0, 4, 4, 0, 0, 0, 1, 0, 1, 0, 0, 0, 0, 0, 0, 0, 0, 0, 0, 0, 0, 0, 0, 0, 0, 0, 0, 0, 0, 0, 0, 0, 0, 0, 0, 0, 0, 0, 0, 0, 0, 0, 0, 0, 0, 2, 0, 2, 0, 0, 0, 0, 0, 0, 0, 0, 0, 0, 0, 0, 0, 0, 0, 0, 0, 2, 0])
me_hum.materials.append(mat_body)
me_hum.materials.append(mat_eye)
me_hum.materials.append(mat_emblem)
me_hum.materials.append(mat_emblem2)
me_hum.materials.append(mat_eye_outine)
me_hum.materials.append(mat_emblem3)
me_hum.use_remesh_preserve_volume = False
me_hum.use_remesh_preserve_attributes = False
me_hum.use_mirror_vertex_groups = False
me_hum.update()
arm_armature = bpy.data.armatures.new('Armature')  # bones are not reproduced

# ---- objects
ob_armature = bpy.data.objects.new('Armature', arm_armature)
ob_humanoid = bpy.data.objects.new('humanoid', me_hum)
ob_lamp = bpy.data.objects.new('Lamp', light_lamp)
ob_camera = bpy.data.objects.new('Camera', cam_camera)

# ---- transforms, parenting, visibility, modifiers, constraints
ob_armature.location = (0.0, 0.0, 2.079)
ob_armature.scale = (0.4307, 0.4307, 0.4307)
ob_armature.hide_viewport = True
ob_armature.lineart.crease_threshold = 0.0
ob_humanoid.location = (0.0, 0.0, 2.371)
ob_humanoid.scale = (0.04781, 0.04781, 0.04781)
ob_humanoid.show_wire = True
ob_humanoid.lineart.crease_threshold = 0.0
_vg = ob_humanoid.vertex_groups.new(name='body')
_m = ob_humanoid.modifiers.new('Mirror', 'MIRROR')
_m.use_clip = True
_m = ob_humanoid.modifiers.new('Auto Smooth', 'NODES')
_m.node_group = ng_auto_smooth
ob_lamp.location = (1.56, -1.861, 3.265)
ob_lamp.rotation_euler = (0.6503, 0.05522, 1.866)
ob_lamp.lock_rotations_4d = False
ob_lamp.empty_display_type = 'ARROWS'
ob_lamp.color = (0.0, 0.0, 0.0, 0.0)
ob_lamp.lineart.crease_threshold = 0.0
ob_camera.location = (3.656, -3.426, 4.683)
ob_camera.rotation_euler = (1.109, 0.01082, 0.8149)
ob_camera.lock_rotations_4d = False
ob_camera.empty_display_type = 'ARROWS'
ob_camera.color = (0.0, 0.0, 0.0, 0.0)
ob_camera.display_type = 'WIRE'
ob_camera.lineart.crease_threshold = 0.0

# ---- collection membership
col_collection_1.objects.link(ob_armature)
col_collection_1.objects.link(ob_humanoid)
col_collection_1.objects.link(ob_lamp)
col_collection_1.objects.link(ob_camera)

# ---- scene / render settings (as saved in the file)
scene.camera = ob_camera
scene.frame_start = 1; scene.frame_end = 250; scene.frame_set(0)
scene.render.engine = 'CYCLES'
scene.render.resolution_percentage = 50
scene.render.dither_intensity = 0.0
scene.cycles.use_denoising = False
scene.cycles.samples = 10
scene.cycles.sampling_pattern = 'TABULATED_SOBOL'
scene.cycles.light_sampling_threshold = 0.0
scene.cycles.use_adaptive_sampling = False
scene.cycles.use_light_tree = False
scene.cycles.blur_glossy = 0.0
scene.cycles.volume_bounces = 1
scene.cycles.pixel_filter_type = 'GAUSSIAN'
scene.cycles.sample_clamp_indirect = 0.0
scene.view_settings.view_transform = 'Standard'
bpy.context.view_layer.update()
